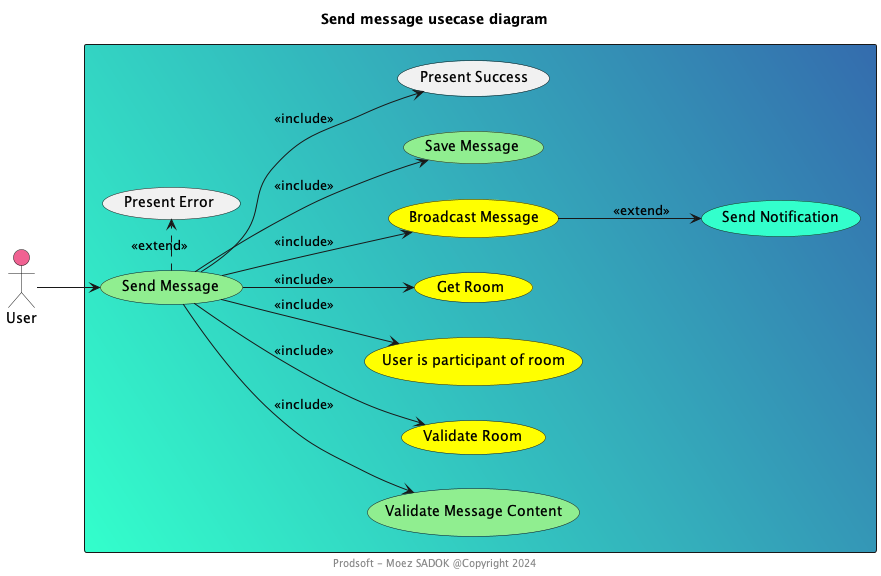

The diagram above was rendered by PlantUML. Its source (embedded in the PNG):
@startuml

left to right direction
title Send message usecase diagram
footer Prodsoft - Moez SADOK @Copyright 2024

actor User #F06292

rectangle #33FFCC\356CAE {
    ' usecase/ "Send Message" as UC_SendMessage #LightGreen
    usecase "Send Message" as UC_SendMessage #LightGreen
    usecase "Validate Message Content" as UC_ValidateContent #LightGreen
    usecase "Validate Room" as UC_ValidateRoom #Yellow
    usecase "User is participant of room" as UC_ValidateUser #Yellow
    usecase "Get Room" as UC_GetRoom #Yellow
    usecase "Broadcast Message" as UC_BroadcastMessage #Yellow
    usecase "Send Notification" as UC_SendNotification #33FFCC
    usecase "Save Message" as UC_SaveMessage #LightGreen
    usecase "Present Success" as UC_PresentSuccess
    usecase "Present Error" as UC_PresentError
}

User --> UC_SendMessage
UC_SendMessage --> UC_ValidateContent : <<include>>
UC_SendMessage --> UC_ValidateRoom : <<include>>
UC_SendMessage --> UC_ValidateUser : <<include>>
UC_SendMessage --> UC_GetRoom : <<include>>
UC_SendMessage --> UC_BroadcastMessage : <<include>>
UC_BroadcastMessage --> UC_SendNotification : <<extend>>
UC_SendMessage --> UC_SaveMessage : <<include>>
UC_SendMessage --> UC_PresentSuccess : <<include>>
UC_SendMessage .> UC_PresentError : <<extend>>

@enduml